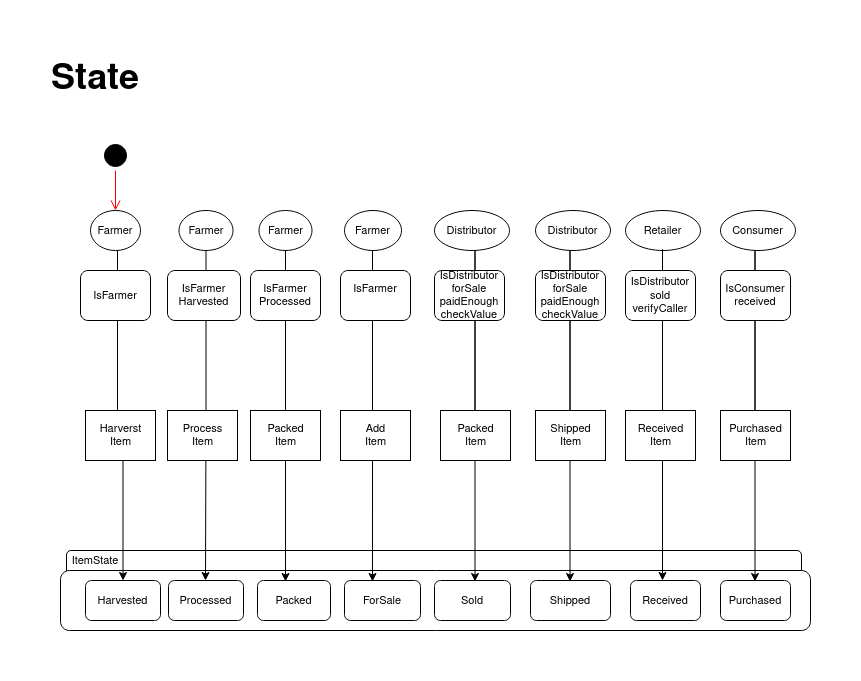

The diagram above was exported from draw.io. Its source (the exported page's mxGraphModel, read from the mxfile embedded in the PNG):
<mxGraphModel dx="1088" dy="681" grid="1" gridSize="10" guides="1" tooltips="1" connect="1" arrows="1" fold="1" page="1" pageScale="1" pageWidth="827" pageHeight="1169" math="0" shadow="0">
  <root>
    <mxCell id="Qzvw1U9bMAGytzw8JYsh-0" />
    <mxCell id="Qzvw1U9bMAGytzw8JYsh-1" parent="Qzvw1U9bMAGytzw8JYsh-0" />
    <mxCell id="5TBnI9MUL65MkHBGHuVa-21" value="" style="rounded=1;whiteSpace=wrap;html=1;fontSize=11;" parent="Qzvw1U9bMAGytzw8JYsh-1" vertex="1">
      <mxGeometry x="56" y="540" width="735" height="30" as="geometry" />
    </mxCell>
    <mxCell id="5TBnI9MUL65MkHBGHuVa-1" value="Farmer" style="ellipse;whiteSpace=wrap;html=1;fontSize=11;" parent="Qzvw1U9bMAGytzw8JYsh-1" vertex="1">
      <mxGeometry x="80" y="200" width="50" height="40" as="geometry" />
    </mxCell>
    <mxCell id="5TBnI9MUL65MkHBGHuVa-2" value="Farmer" style="ellipse;whiteSpace=wrap;html=1;fontSize=11;" parent="Qzvw1U9bMAGytzw8JYsh-1" vertex="1">
      <mxGeometry x="334" y="200" width="57" height="40" as="geometry" />
    </mxCell>
    <mxCell id="5TBnI9MUL65MkHBGHuVa-3" value="Farmer" style="ellipse;whiteSpace=wrap;html=1;fontSize=11;" parent="Qzvw1U9bMAGytzw8JYsh-1" vertex="1">
      <mxGeometry x="168.5" y="200" width="54" height="40" as="geometry" />
    </mxCell>
    <mxCell id="5TBnI9MUL65MkHBGHuVa-4" value="Farmer" style="ellipse;whiteSpace=wrap;html=1;fontSize=11;" parent="Qzvw1U9bMAGytzw8JYsh-1" vertex="1">
      <mxGeometry x="248.5" y="200" width="53" height="40" as="geometry" />
    </mxCell>
    <mxCell id="5TBnI9MUL65MkHBGHuVa-5" value="Distributor" style="ellipse;whiteSpace=wrap;html=1;fontSize=11;" parent="Qzvw1U9bMAGytzw8JYsh-1" vertex="1">
      <mxGeometry x="525" y="200" width="75" height="40" as="geometry" />
    </mxCell>
    <mxCell id="5TBnI9MUL65MkHBGHuVa-6" value="Distributor" style="ellipse;whiteSpace=wrap;html=1;fontSize=11;" parent="Qzvw1U9bMAGytzw8JYsh-1" vertex="1">
      <mxGeometry x="424" y="200" width="75" height="40" as="geometry" />
    </mxCell>
    <mxCell id="5TBnI9MUL65MkHBGHuVa-7" value="Retailer" style="ellipse;whiteSpace=wrap;html=1;fontSize=11;" parent="Qzvw1U9bMAGytzw8JYsh-1" vertex="1">
      <mxGeometry x="615" y="200" width="75" height="40" as="geometry" />
    </mxCell>
    <mxCell id="5TBnI9MUL65MkHBGHuVa-8" value="&lt;div&gt;Consumer&lt;/div&gt;" style="ellipse;whiteSpace=wrap;html=1;fontSize=11;" parent="Qzvw1U9bMAGytzw8JYsh-1" vertex="1">
      <mxGeometry x="710" y="200" width="75" height="40" as="geometry" />
    </mxCell>
    <mxCell id="5TBnI9MUL65MkHBGHuVa-9" value="" style="rounded=1;whiteSpace=wrap;html=1;fontSize=11;" parent="Qzvw1U9bMAGytzw8JYsh-1" vertex="1">
      <mxGeometry x="50" y="560" width="750" height="60" as="geometry" />
    </mxCell>
    <mxCell id="5TBnI9MUL65MkHBGHuVa-11" value="Harvested" style="rounded=1;whiteSpace=wrap;html=1;fontSize=11;" parent="Qzvw1U9bMAGytzw8JYsh-1" vertex="1">
      <mxGeometry x="75" y="570" width="75" height="40" as="geometry" />
    </mxCell>
    <mxCell id="5TBnI9MUL65MkHBGHuVa-12" value="Processed" style="rounded=1;whiteSpace=wrap;html=1;fontSize=11;" parent="Qzvw1U9bMAGytzw8JYsh-1" vertex="1">
      <mxGeometry x="158" y="570" width="75" height="40" as="geometry" />
    </mxCell>
    <mxCell id="5TBnI9MUL65MkHBGHuVa-13" value="Packed" style="rounded=1;whiteSpace=wrap;html=1;fontSize=11;" parent="Qzvw1U9bMAGytzw8JYsh-1" vertex="1">
      <mxGeometry x="247" y="570" width="73" height="40" as="geometry" />
    </mxCell>
    <mxCell id="5TBnI9MUL65MkHBGHuVa-14" value="ForSale" style="rounded=1;whiteSpace=wrap;html=1;fontSize=11;" parent="Qzvw1U9bMAGytzw8JYsh-1" vertex="1">
      <mxGeometry x="334" y="570" width="76" height="40" as="geometry" />
    </mxCell>
    <mxCell id="5TBnI9MUL65MkHBGHuVa-15" value="Sold" style="rounded=1;whiteSpace=wrap;html=1;fontSize=11;" parent="Qzvw1U9bMAGytzw8JYsh-1" vertex="1">
      <mxGeometry x="424" y="570" width="76" height="40" as="geometry" />
    </mxCell>
    <mxCell id="5TBnI9MUL65MkHBGHuVa-16" value="Shipped" style="rounded=1;whiteSpace=wrap;html=1;fontSize=11;" parent="Qzvw1U9bMAGytzw8JYsh-1" vertex="1">
      <mxGeometry x="520" y="570" width="80" height="40" as="geometry" />
    </mxCell>
    <mxCell id="5TBnI9MUL65MkHBGHuVa-17" value="Received" style="rounded=1;whiteSpace=wrap;html=1;fontSize=11;" parent="Qzvw1U9bMAGytzw8JYsh-1" vertex="1">
      <mxGeometry x="620" y="570" width="70" height="40" as="geometry" />
    </mxCell>
    <mxCell id="5TBnI9MUL65MkHBGHuVa-18" value="Purchased" style="rounded=1;whiteSpace=wrap;html=1;fontSize=11;" parent="Qzvw1U9bMAGytzw8JYsh-1" vertex="1">
      <mxGeometry x="710" y="570" width="70" height="40" as="geometry" />
    </mxCell>
    <mxCell id="5TBnI9MUL65MkHBGHuVa-24" style="edgeStyle=orthogonalEdgeStyle;rounded=0;orthogonalLoop=1;jettySize=auto;html=1;fontSize=11;" parent="Qzvw1U9bMAGytzw8JYsh-1" target="5TBnI9MUL65MkHBGHuVa-11" edge="1">
      <mxGeometry relative="1" as="geometry">
        <mxPoint x="107" y="240" as="sourcePoint" />
        <mxPoint x="113" y="510" as="targetPoint" />
      </mxGeometry>
    </mxCell>
    <mxCell id="5TBnI9MUL65MkHBGHuVa-19" value="IsFarmer" style="rounded=1;whiteSpace=wrap;html=1;fontSize=11;" parent="Qzvw1U9bMAGytzw8JYsh-1" vertex="1">
      <mxGeometry x="70" y="260" width="70" height="50" as="geometry" />
    </mxCell>
    <mxCell id="5TBnI9MUL65MkHBGHuVa-22" value="ItemState" style="text;html=1;strokeColor=none;fillColor=none;align=center;verticalAlign=middle;whiteSpace=wrap;rounded=0;fontSize=11;" parent="Qzvw1U9bMAGytzw8JYsh-1" vertex="1">
      <mxGeometry x="65" y="540" width="40" height="20" as="geometry" />
    </mxCell>
    <mxCell id="5TBnI9MUL65MkHBGHuVa-26" value="&lt;div&gt;Harverst &lt;br&gt;&lt;/div&gt;&lt;div&gt;Item&lt;/div&gt;" style="html=1;fontSize=11;" parent="Qzvw1U9bMAGytzw8JYsh-1" vertex="1">
      <mxGeometry x="75" y="400" width="70" height="50" as="geometry" />
    </mxCell>
    <mxCell id="5TBnI9MUL65MkHBGHuVa-30" style="edgeStyle=orthogonalEdgeStyle;rounded=0;orthogonalLoop=1;jettySize=auto;html=1;fontSize=11;exitX=0.5;exitY=1;exitDx=0;exitDy=0;" parent="Qzvw1U9bMAGytzw8JYsh-1" edge="1" source="5TBnI9MUL65MkHBGHuVa-3">
      <mxGeometry relative="1" as="geometry">
        <mxPoint x="195" y="250" as="sourcePoint" />
        <mxPoint x="195" y="570" as="targetPoint" />
      </mxGeometry>
    </mxCell>
    <mxCell id="5TBnI9MUL65MkHBGHuVa-28" value="&lt;div&gt;Process &lt;br&gt;&lt;/div&gt;&lt;div&gt;Item&lt;/div&gt;" style="html=1;fontSize=11;" parent="Qzvw1U9bMAGytzw8JYsh-1" vertex="1">
      <mxGeometry x="157" y="400" width="70" height="50" as="geometry" />
    </mxCell>
    <mxCell id="5TBnI9MUL65MkHBGHuVa-27" value="&lt;div&gt;IsFarmer&lt;/div&gt;&lt;div&gt;Harvested&lt;br&gt;&lt;/div&gt;" style="rounded=1;whiteSpace=wrap;html=1;fontSize=11;" parent="Qzvw1U9bMAGytzw8JYsh-1" vertex="1">
      <mxGeometry x="157" y="260" width="73" height="50" as="geometry" />
    </mxCell>
    <mxCell id="5TBnI9MUL65MkHBGHuVa-32" style="edgeStyle=orthogonalEdgeStyle;rounded=0;orthogonalLoop=1;jettySize=auto;html=1;fontSize=11;entryX=0.384;entryY=0.025;entryDx=0;entryDy=0;entryPerimeter=0;startArrow=none;" parent="Qzvw1U9bMAGytzw8JYsh-1" source="5TBnI9MUL65MkHBGHuVa-31" target="5TBnI9MUL65MkHBGHuVa-13" edge="1">
      <mxGeometry relative="1" as="geometry">
        <mxPoint x="330" y="240" as="sourcePoint" />
        <mxPoint x="334.01" y="567" as="targetPoint" />
        <Array as="points">
          <mxPoint x="275" y="240" />
        </Array>
      </mxGeometry>
    </mxCell>
    <mxCell id="5TBnI9MUL65MkHBGHuVa-29" value="&lt;div&gt;IsFarmer&lt;/div&gt;&lt;div&gt;Processed&lt;br&gt;&lt;/div&gt;" style="rounded=1;whiteSpace=wrap;html=1;fontSize=11;" parent="Qzvw1U9bMAGytzw8JYsh-1" vertex="1">
      <mxGeometry x="240" y="260" width="70" height="50" as="geometry" />
    </mxCell>
    <mxCell id="5TBnI9MUL65MkHBGHuVa-33" value="" style="ellipse;html=1;shape=startState;fillColor=#000000;fontSize=11;" parent="Qzvw1U9bMAGytzw8JYsh-1" vertex="1">
      <mxGeometry x="90" y="130" width="30" height="30" as="geometry" />
    </mxCell>
    <mxCell id="5TBnI9MUL65MkHBGHuVa-34" value="" style="edgeStyle=orthogonalEdgeStyle;html=1;verticalAlign=bottom;endArrow=open;endSize=8;strokeColor=#ff0000;fontSize=11;" parent="Qzvw1U9bMAGytzw8JYsh-1" source="5TBnI9MUL65MkHBGHuVa-33" target="5TBnI9MUL65MkHBGHuVa-1" edge="1">
      <mxGeometry relative="1" as="geometry">
        <mxPoint x="53" y="290" as="targetPoint" />
      </mxGeometry>
    </mxCell>
    <mxCell id="5TBnI9MUL65MkHBGHuVa-31" value="&lt;div&gt;Packed &lt;br&gt;&lt;/div&gt;&lt;div&gt;Item&lt;/div&gt;" style="html=1;fontSize=11;" parent="Qzvw1U9bMAGytzw8JYsh-1" vertex="1">
      <mxGeometry x="240" y="400" width="70" height="50" as="geometry" />
    </mxCell>
    <mxCell id="V7fnFUjo3x2dEQQIrR7K-6" style="edgeStyle=orthogonalEdgeStyle;rounded=0;orthogonalLoop=1;jettySize=auto;html=1;fontSize=11;entryX=0.384;entryY=0.025;entryDx=0;entryDy=0;entryPerimeter=0;startArrow=none;" edge="1" parent="Qzvw1U9bMAGytzw8JYsh-1">
      <mxGeometry relative="1" as="geometry">
        <mxPoint x="744.5" y="400" as="sourcePoint" />
        <mxPoint x="744.5319999999999" y="571" as="targetPoint" />
        <Array as="points">
          <mxPoint x="744.5" y="240" />
        </Array>
      </mxGeometry>
    </mxCell>
    <mxCell id="5TBnI9MUL65MkHBGHuVa-41" style="edgeStyle=orthogonalEdgeStyle;rounded=0;orthogonalLoop=1;jettySize=auto;html=1;fontSize=11;entryX=0.384;entryY=0.025;entryDx=0;entryDy=0;entryPerimeter=0;startArrow=none;" parent="Qzvw1U9bMAGytzw8JYsh-1" edge="1">
      <mxGeometry relative="1" as="geometry">
        <mxPoint x="362" y="400" as="sourcePoint" />
        <mxPoint x="362.0319999999999" y="571" as="targetPoint" />
        <Array as="points">
          <mxPoint x="362" y="240" />
        </Array>
      </mxGeometry>
    </mxCell>
    <mxCell id="V7fnFUjo3x2dEQQIrR7K-4" value="&lt;div&gt;IsConsumer&lt;/div&gt;&lt;div&gt;received&lt;br&gt;&lt;/div&gt;" style="rounded=1;whiteSpace=wrap;html=1;fontSize=11;" vertex="1" parent="Qzvw1U9bMAGytzw8JYsh-1">
      <mxGeometry x="710" y="260" width="70" height="50" as="geometry" />
    </mxCell>
    <mxCell id="V7fnFUjo3x2dEQQIrR7K-5" value="&lt;div&gt;Purchased &lt;br&gt;&lt;/div&gt;&lt;div&gt;Item&lt;/div&gt;" style="html=1;fontSize=11;" vertex="1" parent="Qzvw1U9bMAGytzw8JYsh-1">
      <mxGeometry x="710" y="400" width="70" height="50" as="geometry" />
    </mxCell>
    <mxCell id="V7fnFUjo3x2dEQQIrR7K-7" style="edgeStyle=orthogonalEdgeStyle;rounded=0;orthogonalLoop=1;jettySize=auto;html=1;fontSize=11;entryX=0.384;entryY=0.025;entryDx=0;entryDy=0;entryPerimeter=0;startArrow=none;" edge="1" parent="Qzvw1U9bMAGytzw8JYsh-1">
      <mxGeometry relative="1" as="geometry">
        <mxPoint x="652" y="399" as="sourcePoint" />
        <mxPoint x="652.0319999999999" y="570" as="targetPoint" />
        <Array as="points">
          <mxPoint x="652" y="239" />
        </Array>
      </mxGeometry>
    </mxCell>
    <mxCell id="V7fnFUjo3x2dEQQIrR7K-8" style="edgeStyle=orthogonalEdgeStyle;rounded=0;orthogonalLoop=1;jettySize=auto;html=1;fontSize=11;entryX=0.384;entryY=0.025;entryDx=0;entryDy=0;entryPerimeter=0;startArrow=none;" edge="1" parent="Qzvw1U9bMAGytzw8JYsh-1">
      <mxGeometry relative="1" as="geometry">
        <mxPoint x="559.5" y="400" as="sourcePoint" />
        <mxPoint x="559.5319999999999" y="571" as="targetPoint" />
        <Array as="points">
          <mxPoint x="559.5" y="240" />
        </Array>
      </mxGeometry>
    </mxCell>
    <mxCell id="V7fnFUjo3x2dEQQIrR7K-0" value="&lt;div&gt;IsDistributor&lt;/div&gt;&lt;div&gt;forSale&lt;/div&gt;&lt;div&gt;paidEnough&lt;/div&gt;&lt;div&gt;checkValue&lt;br&gt;&lt;/div&gt;" style="rounded=1;whiteSpace=wrap;html=1;fontSize=11;" vertex="1" parent="Qzvw1U9bMAGytzw8JYsh-1">
      <mxGeometry x="525" y="260" width="70" height="50" as="geometry" />
    </mxCell>
    <mxCell id="V7fnFUjo3x2dEQQIrR7K-1" value="&lt;div&gt;Shipped &lt;br&gt;&lt;/div&gt;&lt;div&gt;Item&lt;/div&gt;" style="html=1;fontSize=11;" vertex="1" parent="Qzvw1U9bMAGytzw8JYsh-1">
      <mxGeometry x="525" y="400" width="70" height="50" as="geometry" />
    </mxCell>
    <mxCell id="V7fnFUjo3x2dEQQIrR7K-2" value="&lt;div&gt;IsDistributor&lt;/div&gt;&lt;div&gt;sold&lt;br&gt;&lt;/div&gt;&lt;div&gt;verifyCaller&lt;br&gt;&lt;/div&gt;" style="rounded=1;whiteSpace=wrap;html=1;fontSize=11;" vertex="1" parent="Qzvw1U9bMAGytzw8JYsh-1">
      <mxGeometry x="615" y="260" width="70" height="50" as="geometry" />
    </mxCell>
    <mxCell id="V7fnFUjo3x2dEQQIrR7K-3" value="&lt;div&gt;Received &lt;br&gt;&lt;/div&gt;&lt;div&gt;Item&lt;/div&gt;" style="html=1;fontSize=11;" vertex="1" parent="Qzvw1U9bMAGytzw8JYsh-1">
      <mxGeometry x="615" y="400" width="70" height="50" as="geometry" />
    </mxCell>
    <mxCell id="V7fnFUjo3x2dEQQIrR7K-10" style="edgeStyle=orthogonalEdgeStyle;rounded=0;orthogonalLoop=1;jettySize=auto;html=1;fontSize=11;entryX=0.384;entryY=0.025;entryDx=0;entryDy=0;entryPerimeter=0;startArrow=none;" edge="1" parent="Qzvw1U9bMAGytzw8JYsh-1">
      <mxGeometry relative="1" as="geometry">
        <mxPoint x="464.5" y="400" as="sourcePoint" />
        <mxPoint x="464.5319999999999" y="571" as="targetPoint" />
        <Array as="points">
          <mxPoint x="464.5" y="240" />
        </Array>
      </mxGeometry>
    </mxCell>
    <mxCell id="5TBnI9MUL65MkHBGHuVa-39" value="&lt;div&gt;IsDistributor&lt;/div&gt;&lt;div&gt;forSale&lt;/div&gt;&lt;div&gt;paidEnough&lt;/div&gt;&lt;div&gt;checkValue&lt;br&gt;&lt;/div&gt;" style="rounded=1;whiteSpace=wrap;html=1;fontSize=11;" parent="Qzvw1U9bMAGytzw8JYsh-1" vertex="1">
      <mxGeometry x="424" y="260" width="70" height="50" as="geometry" />
    </mxCell>
    <mxCell id="5TBnI9MUL65MkHBGHuVa-40" value="&lt;div&gt;Packed &lt;br&gt;&lt;/div&gt;&lt;div&gt;Item&lt;/div&gt;" style="html=1;fontSize=11;" parent="Qzvw1U9bMAGytzw8JYsh-1" vertex="1">
      <mxGeometry x="430" y="400" width="70" height="50" as="geometry" />
    </mxCell>
    <mxCell id="5TBnI9MUL65MkHBGHuVa-37" value="&lt;div&gt;IsFarmer&lt;/div&gt;&lt;div&gt;&lt;br&gt;&lt;/div&gt;" style="rounded=1;whiteSpace=wrap;html=1;fontSize=11;" parent="Qzvw1U9bMAGytzw8JYsh-1" vertex="1">
      <mxGeometry x="330" y="260" width="70" height="50" as="geometry" />
    </mxCell>
    <mxCell id="5TBnI9MUL65MkHBGHuVa-38" value="&lt;div&gt;Add &lt;br&gt;&lt;/div&gt;&lt;div&gt;Item&lt;/div&gt;" style="html=1;fontSize=11;" parent="Qzvw1U9bMAGytzw8JYsh-1" vertex="1">
      <mxGeometry x="330" y="400" width="70" height="50" as="geometry" />
    </mxCell>
    <mxCell id="Ob_TbbmK7EeKjNtiDw_L-1" value="&lt;font style=&quot;font-size: 36px&quot; face=&quot;Helvetica&quot;&gt;&lt;b&gt;State&lt;/b&gt;&lt;/font&gt;" style="text;html=1;strokeColor=none;fillColor=none;align=center;verticalAlign=middle;whiteSpace=wrap;rounded=0;" vertex="1" parent="Qzvw1U9bMAGytzw8JYsh-1">
      <mxGeometry x="40" y="40" width="90" height="60" as="geometry" />
    </mxCell>
  </root>
</mxGraphModel>